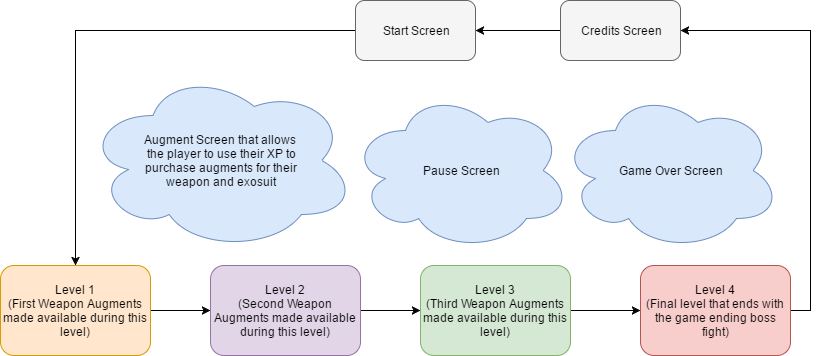

The diagram above was exported from draw.io. Its source (the exported page's mxGraphModel, read from the mxfile embedded in the PNG):
<mxGraphModel dx="1426" dy="745" grid="1" gridSize="10" guides="1" tooltips="1" connect="1" arrows="1" fold="1" page="1" pageScale="1" pageWidth="850" pageHeight="1100" background="#ffffff" math="0" shadow="0">
  <root>
    <mxCell id="0" />
    <mxCell id="1" parent="0" />
    <mxCell id="73b34a7aac3c3722-5" style="edgeStyle=orthogonalEdgeStyle;rounded=0;html=1;exitX=1;exitY=0.5;entryX=0;entryY=0.5;jettySize=auto;orthogonalLoop=1;" edge="1" parent="1" source="73b34a7aac3c3722-1" target="73b34a7aac3c3722-2">
      <mxGeometry relative="1" as="geometry" />
    </mxCell>
    <mxCell id="73b34a7aac3c3722-1" value="Level 1&lt;br&gt;(First Weapon Augments made available during this level)" style="rounded=1;whiteSpace=wrap;html=1;strokeColor=#d79b00;fillColor=#ffe6cc;" vertex="1" parent="1">
      <mxGeometry x="10" y="275" width="150" height="90" as="geometry" />
    </mxCell>
    <mxCell id="73b34a7aac3c3722-6" style="edgeStyle=orthogonalEdgeStyle;rounded=0;html=1;exitX=1;exitY=0.5;entryX=0;entryY=0.5;jettySize=auto;orthogonalLoop=1;" edge="1" parent="1" source="73b34a7aac3c3722-2" target="73b34a7aac3c3722-3">
      <mxGeometry relative="1" as="geometry" />
    </mxCell>
    <mxCell id="73b34a7aac3c3722-2" value="Level 2&lt;br&gt;(Second Weapon Augments made available during this level)" style="rounded=1;whiteSpace=wrap;html=1;strokeColor=#9673a6;fillColor=#e1d5e7;" vertex="1" parent="1">
      <mxGeometry x="220" y="275" width="150" height="90" as="geometry" />
    </mxCell>
    <mxCell id="73b34a7aac3c3722-7" style="edgeStyle=orthogonalEdgeStyle;rounded=0;html=1;exitX=1;exitY=0.5;entryX=0;entryY=0.5;jettySize=auto;orthogonalLoop=1;" edge="1" parent="1" source="73b34a7aac3c3722-3" target="73b34a7aac3c3722-4">
      <mxGeometry relative="1" as="geometry" />
    </mxCell>
    <mxCell id="73b34a7aac3c3722-3" value="Level 3&lt;br&gt;(Third Weapon Augments made available during this level)" style="rounded=1;whiteSpace=wrap;html=1;strokeColor=#82b366;fillColor=#d5e8d4;" vertex="1" parent="1">
      <mxGeometry x="430" y="275" width="150" height="90" as="geometry" />
    </mxCell>
    <mxCell id="73b34a7aac3c3722-14" style="edgeStyle=orthogonalEdgeStyle;rounded=0;html=1;exitX=1;exitY=0.5;entryX=1;entryY=0.5;jettySize=auto;orthogonalLoop=1;" edge="1" parent="1" source="73b34a7aac3c3722-4" target="73b34a7aac3c3722-13">
      <mxGeometry relative="1" as="geometry" />
    </mxCell>
    <mxCell id="73b34a7aac3c3722-4" value="Level 4&lt;br&gt;(Final level that ends with the game ending boss fight)" style="rounded=1;whiteSpace=wrap;html=1;strokeColor=#b85450;fillColor=#f8cecc;" vertex="1" parent="1">
      <mxGeometry x="650" y="275" width="150" height="90" as="geometry" />
    </mxCell>
    <mxCell id="73b34a7aac3c3722-8" value="Augment Screen that allows&amp;nbsp;&lt;div&gt;the player to use their XP to&lt;/div&gt;&lt;div&gt;purchase augments for their&lt;/div&gt;&lt;div&gt;weapon and exosuit&lt;/div&gt;" style="ellipse;shape=cloud;whiteSpace=wrap;html=1;strokeColor=#6c8ebf;fillColor=#dae8fc;" vertex="1" parent="1">
      <mxGeometry x="95" y="80" width="270" height="180" as="geometry" />
    </mxCell>
    <mxCell id="73b34a7aac3c3722-9" value="Pause Screen" style="ellipse;shape=cloud;whiteSpace=wrap;html=1;strokeColor=#6c8ebf;fillColor=#dae8fc;" vertex="1" parent="1">
      <mxGeometry x="360" y="100" width="220" height="160" as="geometry" />
    </mxCell>
    <mxCell id="73b34a7aac3c3722-11" style="edgeStyle=orthogonalEdgeStyle;rounded=0;html=1;exitX=0;exitY=0.5;entryX=0.5;entryY=0;jettySize=auto;orthogonalLoop=1;" edge="1" parent="1" source="73b34a7aac3c3722-10" target="73b34a7aac3c3722-1">
      <mxGeometry relative="1" as="geometry" />
    </mxCell>
    <mxCell id="73b34a7aac3c3722-10" value="Start Screen" style="rounded=1;whiteSpace=wrap;html=1;strokeColor=#666666;fillColor=#f5f5f5;" vertex="1" parent="1">
      <mxGeometry x="365" y="10" width="120" height="60" as="geometry" />
    </mxCell>
    <mxCell id="73b34a7aac3c3722-12" value="Game Over Screen" style="ellipse;shape=cloud;whiteSpace=wrap;html=1;strokeColor=#6c8ebf;fillColor=#dae8fc;" vertex="1" parent="1">
      <mxGeometry x="570" y="100" width="220" height="160" as="geometry" />
    </mxCell>
    <mxCell id="73b34a7aac3c3722-15" style="edgeStyle=orthogonalEdgeStyle;rounded=0;html=1;exitX=0;exitY=0.5;entryX=1;entryY=0.5;jettySize=auto;orthogonalLoop=1;" edge="1" parent="1" source="73b34a7aac3c3722-13" target="73b34a7aac3c3722-10">
      <mxGeometry relative="1" as="geometry" />
    </mxCell>
    <mxCell id="73b34a7aac3c3722-13" value="Credits Screen" style="rounded=1;whiteSpace=wrap;html=1;strokeColor=#666666;fillColor=#f5f5f5;" vertex="1" parent="1">
      <mxGeometry x="570" y="10" width="120" height="60" as="geometry" />
    </mxCell>
  </root>
</mxGraphModel>